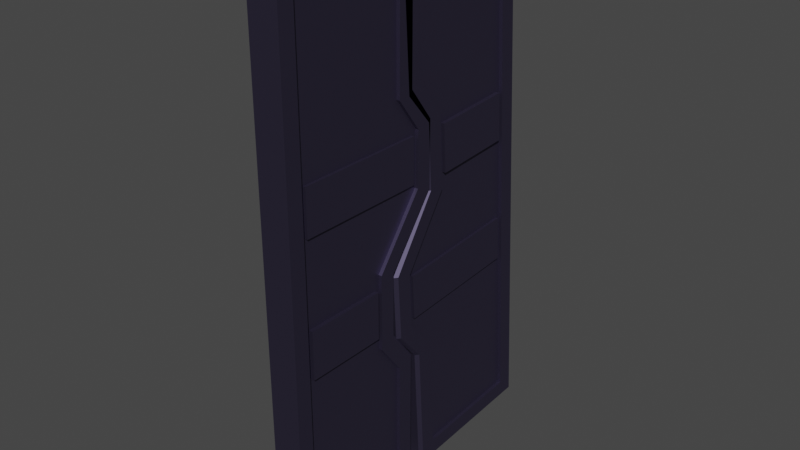# Source: Sliding_Doors_V02.blend  (saved by Blender 3.0.42; exported with 4.5.12 LTS)
import bpy
from mathutils import Matrix  # noqa: F401  (used for matrix-valued properties, if any)

bpy.ops.wm.read_factory_settings(use_empty=True)
scene = bpy.context.scene
scene.name = 'Scene'

# ---- materials (node trees are filled in below, after node groups)
mat_material = bpy.data.materials.new('Material')

# ---- material node trees
mat_material.use_nodes = True; mat_material.node_tree.nodes.clear()
_N = mat_material.node_tree.nodes; _L = mat_material.node_tree.links
n0 = _N.new('ShaderNodeBsdfPrincipled'); n0.name = 'Principled BSDF'; n0.location = (10, 300)
n0.distribution = 'GGX'
n0.subsurface_method = 'RANDOM_WALK_SKIN'
n0.inputs[0].default_value = (0.103, 0.08951, 0.1574, 1.0)
n0.inputs[1].default_value = 1.0
n0.inputs[2].default_value = 0.6007
n0.inputs[3].default_value = 1.45
n0.inputs[27].default_value = (0.0, 0.0, 0.0, 1.0)
n0.inputs[28].default_value = 1.0
n1 = _N.new('ShaderNodeOutputMaterial'); n1.name = 'Material Output'; n1.location = (300, 300)
_L.new(n0.outputs[0], n1.inputs[0])
n1.is_active_output = True

# ---- world
world_world = bpy.data.worlds.new('World'); scene.world = world_world
world_world.use_nodes = True; world_world.node_tree.nodes.clear()
_N = world_world.node_tree.nodes; _L = world_world.node_tree.links
n0 = _N.new('ShaderNodeOutputWorld'); n0.name = 'World Output'; n0.location = (300, 300)
n1 = _N.new('ShaderNodeBackground'); n1.name = 'Background'; n1.location = (10, 300)
n1.inputs[0].default_value = (0.05088, 0.05088, 0.05088, 1.0)
_L.new(n1.outputs[0], n0.inputs[0])
n0.is_active_output = True
world_world.color = (0.05088, 0.05088, 0.05088)
world_world.use_sun_shadow = False
world_world.sun_shadow_jitter_overblur = 0.0

# ---- meshes
me_cube_013 = bpy.data.meshes.new('Cube.013')
me_cube_013.from_pydata([(-0.05828, -0.2214, 0.9389), (-0.05828, -0.2214, -0.9389), (-0.05828, 0.2214, 0.9389), (-0.05828, 0.2214, -0.9389), (0.05828, -0.2214, 0.9389), (0.05828, -0.2214, -0.9389), (0.05828, 0.2214, 0.9389), (0.05828, 0.2214, -0.9389), (-0.05828, -0.2214, 0.4796), (-0.05828, -0.2214, -0.5198), (-0.05828, 0.2214, -0.5198), (-0.05828, 0.2214, 0.4796), (0.05828, 0.2214, -0.5198), (0.05828, 0.2214, 0.4796), (0.05828, -0.2214, -0.5198), (0.05828, -0.2214, 0.4796), (-0.05828, 0.3149, 0.145), (-0.05828, 0.3149, 0.3547), (0.05828, 0.3754, 0.1249), (0.05828, 0.3149, 0.3547), (-0.05828, 0.128, -0.3949), (-0.05828, 0.128, -0.1048), (0.05828, 0.128, -0.3949), (0.05828, 0.128, -0.1048), (-0.05828, -0.2214, -0.1048), (0.05828, -0.2214, -0.1048), (0.05828, -0.2214, -0.3949), (-0.05828, -0.2214, -0.3949), (-0.05828, -0.2214, 0.3547), (0.05828, -0.2214, 0.3547), (-0.05828, -0.2214, 0.145), (0.05828, -0.2819, 0.145), (-0.04649, 0.2947, 0.9876), (-0.05828, -0.2819, 0.9994), (-0.05828, -0.2819, -0.5198), (-0.05828, -0.2819, -0.9994), (-0.04649, 0.2947, -0.9876), (-0.04649, 0.2947, 0.4997), (0.04649, 0.2947, 0.4997), (0.04649, 0.2947, 0.9876), (0.05828, -0.2819, 0.9994), (0.04649, 0.2947, -0.9876), (0.05828, -0.2819, -0.9994), (0.05828, -0.2819, 0.4796), (-0.05828, -0.2819, 0.4796), (-0.05828, -0.2819, 0.145), (-0.05828, -0.2819, -0.3949), (-0.04649, 0.2947, -0.4997), (0.04649, 0.2947, -0.4997), (0.05828, -0.2819, -0.5198), (0.05828, -0.2819, -0.1048), (0.05828, -0.2819, 0.3547), (0.05828, 0.3754, 0.3748), (0.05828, 0.3149, 0.145), (-0.05828, 0.3754, 0.1249), (-0.05828, 0.3754, 0.3748), (-0.05828, 0.1884, -0.1249), (0.05828, 0.1884, -0.1249), (-0.05828, 0.1884, -0.3748), (0.05828, 0.1884, -0.3748), (-0.05828, -0.2819, -0.1048), (0.05828, -0.2819, -0.3949), (-0.05828, -0.2819, 0.3547), (0.05828, -0.2214, 0.145), (0.04462, 0.2969, 0.1631), (0.04462, -0.2034, 0.1631), (0.04462, 0.2214, 0.4796), (0.04462, -0.2214, 0.4796), (0.04462, 0.2214, -0.5198), (0.04462, -0.2214, -0.5198), (-0.04462, -0.2214, 0.4796), (-0.04462, 0.2214, 0.4796), (-0.04462, -0.2214, -0.5198), (-0.04462, 0.2214, -0.5198), (-0.04462, -0.2034, -0.1588), (-0.04462, 0.1099, -0.1588), (0.04462, 0.1099, -0.1588), (0.04462, -0.2034, -0.1588), (0.04462, 0.1099, -0.3409), (0.04462, -0.2034, -0.3409), (-0.04462, -0.2034, -0.3409), (-0.04462, 0.1099, -0.3409), (-0.04462, -0.2034, 0.1631), (-0.04462, 0.2969, 0.1631), (-0.04462, -0.2034, 0.3366), (-0.04462, 0.2969, 0.3366), (0.04462, -0.2034, 0.3366), (0.04462, 0.2969, 0.3366), (-0.04462, 0.2214, 0.9389), (-0.04462, -0.2214, 0.9389), (-0.04462, -0.2214, -0.9389), (-0.04462, 0.2214, -0.9389), (0.04462, 0.2214, 0.9389), (0.04462, -0.2214, 0.9389), (0.04462, 0.2214, -0.9389), (0.04462, -0.2214, -0.9389), (-0.05828, 0.2819, 0.4997), (-0.05828, 0.2819, 0.9994), (0.05828, 0.2819, 0.9994), (-0.05828, 0.2819, -0.9994), (0.05828, 0.2819, -0.9994), (0.05828, 0.2819, 0.4997), (-0.05828, 0.2819, -0.4997), (0.05828, 0.2819, -0.4997), (0.04649, 0.3882, 0.3748), (0.04649, 0.3882, 0.1249), (-0.04649, 0.3882, 0.1249), (-0.04649, 0.3882, 0.3748), (-0.04649, 0.2013, -0.1249), (0.04649, 0.2013, -0.1249), (-0.04649, 0.2013, -0.3748), (0.04649, 0.2013, -0.3748), (0.05828, -0.2819, 0.2149), (0.05828, -0.2819, 0.2848), (-0.05828, -0.2819, 0.2848), (-0.05828, -0.2819, 0.2149), (0.05828, 0.3754, 0.2082), (0.05828, 0.3754, 0.2915), (-0.05828, 0.3754, 0.2082), (-0.05828, 0.3754, 0.2915), (0.05828, -0.2214, 0.2149), (0.05828, -0.2214, 0.2848), (-0.05828, -0.2214, 0.2848), (-0.05828, -0.2214, 0.2149), (0.05828, 0.3149, 0.2149), (0.05828, 0.3149, 0.2848), (-0.05828, 0.3149, 0.2149), (-0.05828, 0.3149, 0.2848), (0.04462, -0.2034, 0.2149), (0.04462, -0.2034, 0.2848), (-0.04462, -0.2034, 0.2848), (-0.04462, -0.2034, 0.2149), (0.04462, 0.2969, 0.2149), (0.04462, 0.2969, 0.2848), (-0.04462, 0.2969, 0.2149), (-0.04462, 0.2969, 0.2848), (0.03246, 0.3882, 0.2222), (0.03246, 0.3882, 0.2775), (-0.03246, 0.3882, 0.2222), (-0.03246, 0.3882, 0.2775), (0.05828, -0.2819, -0.2982), (0.05828, -0.2819, -0.2015), (-0.05828, -0.2819, -0.2015), (-0.05828, -0.2819, -0.2982), (-0.05828, 0.1884, -0.2915), (-0.05828, 0.1884, -0.2082), (0.05828, 0.1884, -0.2915), (0.05828, 0.1884, -0.2082), (0.05828, -0.2214, -0.2982), (0.05828, -0.2214, -0.2015), (-0.05828, -0.2214, -0.2015), (-0.05828, -0.2214, -0.2982), (-0.05828, 0.128, -0.2982), (-0.05828, 0.128, -0.2015), (0.05828, 0.128, -0.2982), (0.05828, 0.128, -0.2015), (0.04462, -0.2034, -0.2845), (0.04462, -0.2034, -0.2152), (-0.04462, -0.2034, -0.2152), (-0.04462, -0.2034, -0.2845), (-0.04462, 0.1099, -0.2845), (-0.04462, 0.1099, -0.2152), (0.04462, 0.1099, -0.2845), (0.04462, 0.1099, -0.2152), (-0.03246, 0.2013, -0.2775), (-0.03246, 0.2013, -0.2222), (0.03246, 0.2013, -0.2775), (0.03246, 0.2013, -0.2222), (0.04649, 0.3882, 0.2082), (0.04649, 0.3882, 0.2915), (-0.04649, 0.3882, 0.2082), (-0.04649, 0.3882, 0.2915), (-0.04649, 0.2013, -0.2915), (-0.04649, 0.2013, -0.2082), (0.04649, 0.2013, -0.2915), (0.04649, 0.2013, -0.2082), (0.03246, 0.4817, 0.2222), (0.03246, 0.4817, 0.2775), (-0.03246, 0.4817, 0.2222), (-0.03246, 0.4817, 0.2775), (-0.03246, 0.1078, -0.2775), (-0.03246, 0.1078, -0.2222), (0.03246, 0.1078, -0.2775), (0.03246, 0.1078, -0.2222), (0.04462, 0.3149, 0.145), (0.04462, -0.2214, 0.145), (-0.04462, -0.2214, 0.145), (-0.04462, 0.3149, 0.145), (-0.04462, -0.2214, 0.3547), (-0.04462, 0.3149, 0.3547), (0.04462, -0.2214, 0.3547), (0.04462, 0.3149, 0.3547), (0.04462, -0.2214, 0.2848), (-0.04462, -0.2214, 0.2149), (0.04462, 0.3149, 0.2848), (-0.04462, 0.3149, 0.2848), (0.04462, -0.2214, 0.2149), (-0.04462, -0.2214, 0.2848), (0.04462, 0.3149, 0.2149), (-0.04462, 0.3149, 0.2149), (0.05507, -0.2034, 0.2149), (0.05507, 0.2969, 0.2149), (0.05507, -0.2034, 0.2848), (0.05507, 0.2969, 0.2848), (-0.05507, -0.2034, 0.2848), (-0.05507, 0.2969, 0.2848), (-0.05507, -0.2034, 0.2149), (-0.05507, 0.2969, 0.2149), (0.05507, 0.2969, 0.1631), (0.05507, -0.2034, 0.1631), (-0.05507, -0.2034, 0.1631), (-0.05507, 0.2969, 0.1631), (-0.05507, -0.2034, 0.3366), (-0.05507, 0.2969, 0.3366), (0.05507, -0.2034, 0.3366), (0.05507, 0.2969, 0.3366), (-0.04462, -0.2214, -0.1048), (-0.04462, 0.128, -0.1048), (0.04462, 0.128, -0.1048), (0.04462, -0.2214, -0.1048), (0.04462, 0.128, -0.3949), (0.04462, -0.2214, -0.3949), (-0.04462, -0.2214, -0.3949), (-0.04462, 0.128, -0.3949), (0.04462, -0.2214, -0.2015), (-0.04462, -0.2214, -0.2982), (-0.04462, 0.128, -0.2015), (0.04462, 0.128, -0.2015), (0.04462, -0.2214, -0.2982), (-0.04462, -0.2214, -0.2015), (-0.04462, 0.128, -0.2982), (0.04462, 0.128, -0.2982), (0.05963, 0.1099, -0.2152), (0.05963, -0.2034, -0.2152), (0.05963, 0.1099, -0.2845), (0.05963, -0.2034, -0.2845), (-0.05963, -0.2034, -0.2152), (-0.05963, 0.1099, -0.2152), (-0.05963, -0.2034, -0.2845), (-0.05963, 0.1099, -0.2845), (-0.05963, -0.2034, -0.1588), (-0.05963, 0.1099, -0.1588), (0.05963, 0.1099, -0.1588), (0.05963, -0.2034, -0.1588), (0.05963, 0.1099, -0.3409), (0.05963, -0.2034, -0.3409), (-0.05963, -0.2034, -0.3409), (-0.05963, 0.1099, -0.3409)], [], [(21, 217, 187, 16), (47, 48, 41, 36), (151, 225, 222, 27), (49, 34, 35, 42), (97, 33, 40, 98), (100, 42, 35, 99), (40, 33, 44, 43), (105, 109, 108, 106), (61, 46, 34, 49), (2, 88, 89, 0), (5, 95, 69, 14), (32, 39, 38, 37), (14, 69, 221, 26), (30, 186, 216, 24), (12, 68, 94, 7), (38, 104, 107, 37), (47, 110, 111, 48), (149, 224, 219, 25), (3, 91, 73, 10), (53, 184, 218, 23), (27, 222, 72, 9), (22, 220, 68, 12), (172, 174, 111, 110), (140, 143, 46, 61), (10, 73, 223, 20), (127, 195, 189, 17), (43, 44, 62, 51), (0, 89, 70, 8), (170, 168, 105, 106), (112, 115, 45, 31), (24, 60, 45, 30), (0, 33, 97, 2), (1, 35, 34, 9), (3, 99, 35, 1), (2, 97, 96, 11), (13, 101, 98, 6), (6, 98, 40, 4), (5, 42, 100, 7), (4, 40, 43, 15), (8, 44, 33, 0), (63, 31, 50, 25), (9, 34, 46, 27), (10, 102, 99, 3), (7, 100, 103, 12), (14, 49, 42, 5), (23, 57, 18, 53), (15, 43, 51, 29), (19, 52, 101, 13), (16, 54, 56, 21), (11, 96, 55, 17), (20, 58, 102, 10), (12, 103, 59, 22), (148, 140, 61, 26), (26, 61, 49, 14), (150, 142, 60, 24), (152, 144, 58, 20), (155, 147, 57, 23), (28, 62, 44, 8), (120, 112, 31, 63), (122, 114, 62, 28), (125, 117, 52, 19), (126, 118, 54, 16), (72, 73, 91, 90), (68, 69, 95, 94), (92, 93, 67, 66), (135, 205, 213, 85), (83, 211, 207, 134), (89, 88, 71, 70), (74, 216, 186, 187, 217, 75), (81, 223, 73, 72, 222, 80), (25, 219, 185, 63), (160, 239, 237, 161), (159, 238, 246, 80), (70, 71, 189, 188), (79, 221, 69, 68, 220, 78), (9, 72, 90, 1), (153, 226, 217, 21), (29, 190, 67, 15), (1, 90, 91, 3), (154, 231, 220, 22), (13, 66, 191, 19), (11, 71, 88, 2), (8, 70, 188, 28), (6, 92, 66, 13), (121, 192, 190, 29), (105, 18, 57, 109), (4, 93, 92, 6), (123, 193, 186, 30), (17, 189, 71, 11), (7, 94, 95, 5), (124, 198, 184, 53), (15, 67, 93, 4), (37, 96, 97, 32), (32, 97, 98, 39), (41, 100, 99, 36), (39, 98, 101, 38), (36, 99, 102, 47), (48, 103, 100, 41), (38, 101, 52, 104), (108, 56, 54, 106), (107, 55, 96, 37), (47, 102, 58, 110), (111, 59, 103, 48), (173, 145, 56, 108), (174, 146, 59, 111), (168, 116, 18, 105), (171, 119, 55, 107), (106, 54, 118, 170), (170, 118, 119, 171), (104, 52, 117, 169), (169, 117, 116, 168), (19, 191, 194, 125), (125, 194, 198, 124), (28, 188, 197, 122), (122, 197, 193, 123), (63, 185, 196, 120), (120, 196, 192, 121), (87, 215, 203, 133), (133, 203, 201, 132), (131, 206, 210, 82), (132, 201, 208, 64), (17, 55, 119, 127), (127, 119, 118, 126), (53, 18, 116, 124), (124, 116, 117, 125), (30, 45, 115, 123), (123, 115, 114, 122), (29, 51, 113, 121), (121, 113, 112, 120), (51, 62, 114, 113), (113, 114, 115, 112), (107, 104, 169, 171), (138, 178, 176, 136), (16, 187, 199, 126), (126, 199, 195, 127), (109, 57, 147, 175), (175, 147, 146, 174), (110, 58, 144, 172), (172, 144, 145, 173), (23, 218, 227, 155), (155, 227, 231, 154), (20, 223, 230, 152), (152, 230, 226, 153), (81, 247, 239, 160), (157, 233, 243, 77), (158, 236, 238, 159), (80, 246, 247, 81), (22, 59, 146, 154), (154, 146, 147, 155), (21, 56, 145, 153), (153, 145, 144, 152), (27, 46, 143, 151), (151, 143, 142, 150), (25, 50, 141, 149), (149, 141, 140, 148), (50, 60, 142, 141), (141, 142, 143, 140), (108, 109, 175, 173), (167, 183, 181, 165), (26, 221, 228, 148), (148, 228, 224, 149), (24, 216, 229, 150), (150, 229, 225, 151), (137, 169, 168, 136), (138, 170, 171, 139), (139, 171, 169, 137), (136, 168, 170, 138), (164, 172, 173, 165), (167, 175, 174, 166), (165, 173, 175, 167), (166, 174, 172, 164), (179, 177, 176, 178), (139, 179, 178, 138), (137, 177, 179, 139), (136, 176, 177, 137), (181, 183, 182, 180), (165, 181, 180, 164), (164, 180, 182, 166), (166, 182, 183, 167), (83, 187, 186, 82), (84, 188, 189, 85), (86, 190, 192, 129), (82, 186, 193, 131), (133, 194, 191, 87), (85, 189, 195, 135), (128, 196, 185, 65), (129, 192, 196, 128), (130, 197, 188, 84), (131, 193, 197, 130), (64, 184, 198, 132), (132, 198, 194, 133), (134, 199, 187, 83), (135, 195, 199, 134), (206, 207, 211, 210), (203, 215, 214, 202), (208, 201, 200, 209), (201, 203, 202, 200), (212, 213, 205, 204), (204, 205, 207, 206), (64, 208, 209, 65), (134, 207, 205, 135), (65, 209, 200, 128), (82, 210, 211, 83), (128, 200, 202, 129), (85, 213, 212, 84), (84, 212, 204, 130), (86, 214, 215, 87), (130, 204, 206, 131), (129, 202, 214, 86), (50, 31, 45, 60), (87, 191, 66, 67, 190, 86), (77, 219, 224, 157), (80, 222, 225, 159), (75, 217, 226, 161), (163, 227, 218, 76), (156, 228, 221, 79), (157, 224, 228, 156), (158, 229, 216, 74), (159, 225, 229, 158), (160, 230, 223, 81), (161, 226, 230, 160), (78, 220, 231, 162), (162, 231, 227, 163), (238, 239, 247, 246), (235, 245, 244, 234), (243, 233, 232, 242), (233, 235, 234, 232), (240, 241, 237, 236), (236, 237, 239, 238), (161, 237, 241, 75), (162, 234, 244, 78), (76, 242, 232, 163), (75, 241, 240, 74), (163, 232, 234, 162), (79, 245, 235, 156), (77, 243, 242, 76), (156, 235, 233, 157), (78, 244, 245, 79), (74, 240, 236, 158), (76, 218, 184, 64, 65, 185, 219, 77)])
_uv = me_cube_013.uv_layers.new(name='UVMap')
_uv.uv.foreach_set('vector', [0.5034, 0.3637, 0.5034, 0.3637, 0.4831, 0.227, 0.4831, 0.227, 0.5625, 0.2753, 0.5625, 0.4747, 0.6235, 0.4747, 0.6235, 0.2753, 0.5451, 0.9036, 0.5451, 0.9036, 0.5516, 0.9036, 0.5516, 0.9036, 0.5625, 0.75, 0.5625, 1.0, 0.625, 1.0, 0.625, 0.75, 0.125, 0.5, 0.125, 0.75, 0.375, 0.75, 0.375, 0.5, 0.625, 0.5, 0.625, 0.75, 0.875, 0.75, 0.875, 0.5, 0.375, 0.75, 0.375, 1.0, 0.4375, 1.0, 0.4375, 0.75, 0.5, 0.4747, 0.5, 0.4747, 0.5, 0.2753, 0.5, 0.2753, 0.5516, 0.75, 0.5516, 1.0, 0.5625, 1.0, 0.5625, 0.75, 0.3826, 0.2232, 0.3826, 0.2232, 0.3826, 0.0268, 0.3826, 0.0268, 0.6174, 0.7232, 0.6174, 0.7232, 0.5625, 0.7232, 0.5625, 0.7232, 0.3765, 0.2753, 0.3765, 0.4747, 0.4375, 0.4747, 0.4375, 0.2753, 0.5625, 0.7232, 0.5625, 0.7232, 0.5516, 0.7179, 0.5516, 0.7179, 0.4844, 0.02299, 0.4844, 0.02299, 0.5319, 0.9036, 0.5319, 0.9036, 0.5642, 0.5327, 0.5642, 0.5327, 0.6174, 0.5268, 0.6174, 0.5268, 0.4375, 0.4747, 0.4375, 0.4747, 0.4375, 0.2753, 0.4375, 0.2753, 0.5625, 0.2753, 0.5625, 0.2753, 0.5625, 0.4747, 0.5625, 0.4747, 0.5385, 0.7179, 0.5385, 0.7179, 0.5319, 0.7179, 0.5319, 0.7179, 0.6174, 0.2232, 0.6174, 0.2232, 0.5642, 0.1982, 0.5642, 0.1982, 0.498, 0.5281, 0.498, 0.5281, 0.5034, 0.5379, 0.5034, 0.5379, 0.5516, 0.9036, 0.5516, 0.9036, 0.5625, 0.0268, 0.5625, 0.0268, 0.5532, 0.5321, 0.5532, 0.5321, 0.5642, 0.5327, 0.5642, 0.5327, 0.5451, 0.2753, 0.5451, 0.4747, 0.5516, 0.4747, 0.5516, 0.2753, 0.5451, 0.75, 0.5451, 1.0, 0.5516, 1.0, 0.5516, 0.75, 0.5642, 0.1982, 0.5642, 0.1982, 0.5532, 0.3464, 0.5532, 0.3464, 0.4744, 0.227, 0.4744, 0.227, 0.47, 0.227, 0.47, 0.227, 0.4375, 0.75, 0.4375, 1.0, 0.4688, 1.0, 0.4688, 0.75, 0.3826, 0.0268, 0.3826, 0.0268, 0.4375, 0.0268, 0.4375, 0.0268, 0.4792, 0.2753, 0.4792, 0.4747, 0.4844, 0.4747, 0.4844, 0.2753, 0.4792, 0.75, 0.4792, 1.0, 0.4844, 1.0, 0.4844, 0.75, 0.5319, 0.9036, 0.5319, 1.0, 0.4844, 0.0, 0.4844, 0.02299, 0.3826, 0.0268, 0.375, 0.0, 0.375, 0.25, 0.3826, 0.2232, 0.6174, 0.0268, 0.625, 0.0, 0.5625, 0.0, 0.5625, 0.0268, 0.6174, 0.2232, 0.625, 0.25, 0.625, 0.0, 0.6174, 0.0268, 0.3826, 0.2232, 0.375, 0.25, 0.4375, 0.25, 0.4387, 0.2181, 0.4425, 0.5319, 0.4375, 0.5, 0.375, 0.5, 0.3826, 0.5268, 0.3826, 0.5268, 0.375, 0.5, 0.375, 0.75, 0.3826, 0.7232, 0.6174, 0.7232, 0.625, 0.75, 0.625, 0.5, 0.6174, 0.5268, 0.3826, 0.7232, 0.375, 0.75, 0.4375, 0.75, 0.4375, 0.7232, 0.4375, 0.0268, 0.4375, 0.0, 0.375, 0.0, 0.3826, 0.0268, 0.4858, 0.727, 0.4844, 0.75, 0.5319, 0.75, 0.5319, 0.7179, 0.5625, 0.0268, 0.5625, 0.0, 0.5516, 1.0, 0.5516, 0.9036, 0.5642, 0.1982, 0.5625, 0.25, 0.625, 0.25, 0.6174, 0.2232, 0.6174, 0.5268, 0.625, 0.5, 0.5625, 0.5, 0.5642, 0.5327, 0.5625, 0.7232, 0.5625, 0.75, 0.625, 0.75, 0.6174, 0.7232, 0.5034, 0.5379, 0.5, 0.5, 0.5, 0.5, 0.498, 0.5281, 0.4375, 0.7232, 0.4375, 0.75, 0.4688, 0.75, 0.4688, 0.727, 0.47, 0.523, 0.4688, 0.5, 0.4375, 0.5, 0.4425, 0.5319, 0.4831, 0.227, 0.4844, 0.25, 0.5, 0.25, 0.5034, 0.3637, 0.4387, 0.2181, 0.4375, 0.25, 0.4375, 0.25, 0.4415, 0.2219, 0.5532, 0.3464, 0.5516, 0.25, 0.5625, 0.25, 0.5642, 0.1982, 0.5642, 0.5327, 0.5625, 0.5, 0.5516, 0.5, 0.5532, 0.5321, 0.5451, 0.7179, 0.5451, 0.75, 0.5516, 0.75, 0.5516, 0.7179, 0.5516, 0.7179, 0.5516, 0.75, 0.5625, 0.75, 0.5625, 0.7232, 0.5385, 0.9036, 0.5385, 1.0, 0.5319, 1.0, 0.5319, 0.9036, 0.5456, 0.3464, 0.5451, 0.25, 0.5516, 0.25, 0.5532, 0.3464, 0.538, 0.5321, 0.5385, 0.5, 0.5319, 0.5, 0.5304, 0.5321, 0.4688, 0.02299, 0.4688, 0.0, 0.4375, 0.0, 0.4375, 0.0268, 0.4801, 0.727, 0.4792, 0.75, 0.4844, 0.75, 0.4858, 0.727, 0.474, 0.02299, 0.474, 0.0, 0.4688, 0.0, 0.4688, 0.02299, 0.4744, 0.523, 0.474, 0.5, 0.4688, 0.5, 0.47, 0.523, 0.4787, 0.227, 0.4792, 0.25, 0.4844, 0.25, 0.4831, 0.227, 0.5625, 0.0268, 0.5642, 0.1982, 0.6174, 0.2232, 0.6174, 0.0268, 0.5642, 0.5327, 0.5625, 0.7232, 0.6174, 0.7232, 0.6174, 0.5268, 0.3826, 0.5268, 0.3826, 0.7232, 0.4375, 0.7232, 0.4425, 0.5319, 0.4744, 0.2201, 0.4744, 0.2201, 0.4711, 0.2201, 0.4711, 0.2201, 0.482, 0.2201, 0.482, 0.2201, 0.4787, 0.2201, 0.4787, 0.2201, 0.3826, 0.0268, 0.3826, 0.2232, 0.4387, 0.2181, 0.4375, 0.0268, 0.5331, 0.8748, 0.5319, 0.9036, 0.4844, 0.02299, 0.4831, 0.227, 0.5034, 0.3637, 0.5318, 0.3752, 0.5517, 0.3752, 0.5532, 0.3464, 0.5642, 0.1982, 0.5625, 0.0268, 0.5516, 0.9036, 0.5505, 0.8748, 0.5319, 0.7179, 0.5319, 0.7179, 0.4858, 0.727, 0.4858, 0.727, 0.5456, 0.3752, 0.5456, 0.3752, 0.538, 0.3752, 0.538, 0.3752, 0.5451, 0.8748, 0.5451, 0.8748, 0.5505, 0.8748, 0.5505, 0.8748, 0.4375, 0.0268, 0.4387, 0.2181, 0.4415, 0.2219, 0.4688, 0.02299, 0.5505, 0.7083, 0.5516, 0.7179, 0.5625, 0.7232, 0.5642, 0.5327, 0.5532, 0.5321, 0.5517, 0.5417, 0.5625, 0.0268, 0.5625, 0.0268, 0.6174, 0.0268, 0.6174, 0.0268, 0.538, 0.3464, 0.538, 0.3464, 0.5304, 0.3464, 0.5304, 0.3464, 0.4688, 0.727, 0.4688, 0.727, 0.4375, 0.7232, 0.4375, 0.7232, 0.6174, 0.0268, 0.6174, 0.0268, 0.6174, 0.2232, 0.6174, 0.2232, 0.5456, 0.5321, 0.5456, 0.5321, 0.5532, 0.5321, 0.5532, 0.5321, 0.4425, 0.5319, 0.4425, 0.5319, 0.47, 0.523, 0.47, 0.523, 0.4387, 0.2181, 0.4387, 0.2181, 0.3826, 0.2232, 0.3826, 0.2232, 0.4375, 0.0268, 0.4375, 0.0268, 0.4688, 0.02299, 0.4688, 0.02299, 0.3826, 0.5268, 0.3826, 0.5268, 0.4425, 0.5319, 0.4425, 0.5319, 0.4744, 0.727, 0.4744, 0.727, 0.4688, 0.727, 0.4688, 0.727, 0.5, 0.4747, 0.5, 0.5, 0.5, 0.5, 0.5, 0.4747, 0.3826, 0.7232, 0.3826, 0.7232, 0.3826, 0.5268, 0.3826, 0.5268, 0.4792, 0.02299, 0.4792, 0.02299, 0.4844, 0.02299, 0.4844, 0.02299, 0.4415, 0.2219, 0.4415, 0.2219, 0.4387, 0.2181, 0.4387, 0.2181, 0.6174, 0.5268, 0.6174, 0.5268, 0.6174, 0.7232, 0.6174, 0.7232, 0.4787, 0.523, 0.4787, 0.523, 0.4831, 0.523, 0.4831, 0.523, 0.4375, 0.7232, 0.4375, 0.7232, 0.3826, 0.7232, 0.3826, 0.7232, 0.4375, 0.2753, 0.4375, 0.25, 0.375, 0.25, 0.3765, 0.2753, 0.3765, 0.2753, 0.375, 0.25, 0.375, 0.5, 0.3765, 0.4747, 0.6235, 0.4747, 0.625, 0.5, 0.625, 0.25, 0.6235, 0.2753, 0.3765, 0.4747, 0.375, 0.5, 0.4375, 0.5, 0.4375, 0.4747, 0.6235, 0.2753, 0.625, 0.25, 0.5625, 0.25, 0.5625, 0.2753, 0.5625, 0.4747, 0.5625, 0.5, 0.625, 0.5, 0.6235, 0.4747, 0.4375, 0.4747, 0.4375, 0.5, 0.4375, 0.5, 0.4375, 0.4747, 0.5, 0.2753, 0.5, 0.25, 0.5, 0.25, 0.5, 0.2753, 0.4375, 0.2753, 0.4375, 0.25, 0.4375, 0.25, 0.4375, 0.2753, 0.5625, 0.2753, 0.5625, 0.25, 0.5625, 0.25, 0.5625, 0.2753, 0.5625, 0.4747, 0.5625, 0.5, 0.5625, 0.5, 0.5625, 0.4747, 0.5385, 0.2753, 0.5385, 0.25, 0.5319, 0.25, 0.5319, 0.2753, 0.5451, 0.4747, 0.5451, 0.5, 0.5516, 0.5, 0.5516, 0.4747, 0.4792, 0.4747, 0.4792, 0.5, 0.4844, 0.5, 0.4844, 0.4747, 0.474, 0.2753, 0.474, 0.25, 0.4688, 0.25, 0.4688, 0.2753, 0.4844, 0.2753, 0.4844, 0.25, 0.4792, 0.25, 0.4792, 0.2753, 0.4792, 0.2753, 0.4792, 0.25, 0.474, 0.25, 0.474, 0.2753, 0.4688, 0.4747, 0.4688, 0.5, 0.474, 0.5, 0.474, 0.4747, 0.474, 0.4747, 0.474, 0.5, 0.4792, 0.5, 0.4792, 0.4747, 0.47, 0.523, 0.47, 0.523, 0.4744, 0.523, 0.4744, 0.523, 0.4744, 0.523, 0.4744, 0.523, 0.4787, 0.523, 0.4787, 0.523, 0.4688, 0.02299, 0.4688, 0.02299, 0.474, 0.02299, 0.474, 0.02299, 0.474, 0.02299, 0.474, 0.02299, 0.4792, 0.02299, 0.4792, 0.02299, 0.4858, 0.727, 0.4858, 0.727, 0.4801, 0.727, 0.4801, 0.727, 0.4801, 0.727, 0.4801, 0.727, 0.4744, 0.727, 0.4744, 0.727, 0.4711, 0.5299, 0.4711, 0.5299, 0.4744, 0.5299, 0.4744, 0.5299, 0.4744, 0.5299, 0.4744, 0.5299, 0.4788, 0.5299, 0.4788, 0.5299, 0.4792, 0.02987, 0.4792, 0.02987, 0.4829, 0.02987, 0.4829, 0.02987, 0.4788, 0.5299, 0.4788, 0.5299, 0.4821, 0.5299, 0.4821, 0.5299, 0.47, 0.227, 0.4688, 0.25, 0.474, 0.25, 0.4744, 0.227, 0.4744, 0.227, 0.474, 0.25, 0.4792, 0.25, 0.4787, 0.227, 0.4831, 0.523, 0.4844, 0.5, 0.4792, 0.5, 0.4787, 0.523, 0.4787, 0.523, 0.4792, 0.5, 0.474, 0.5, 0.4744, 0.523, 0.4844, 0.02299, 0.4844, 0.0, 0.4792, 0.0, 0.4792, 0.02299, 0.4792, 0.02299, 0.4792, 0.0, 0.474, 0.0, 0.474, 0.02299, 0.4688, 0.727, 0.4688, 0.75, 0.474, 0.75, 0.4744, 0.727, 0.4744, 0.727, 0.474, 0.75, 0.4792, 0.75, 0.4801, 0.727, 0.4688, 0.75, 0.4688, 1.0, 0.474, 1.0, 0.474, 0.75, 0.474, 0.75, 0.474, 1.0, 0.4792, 1.0, 0.4792, 0.75, 0.4688, 0.2753, 0.4688, 0.4747, 0.474, 0.4747, 0.474, 0.2753, 0.4783, 0.3054, 0.4783, 0.3054, 0.4783, 0.4446, 0.4783, 0.4446, 0.4831, 0.227, 0.4831, 0.227, 0.4787, 0.227, 0.4787, 0.227, 0.4787, 0.227, 0.4787, 0.227, 0.4744, 0.227, 0.4744, 0.227, 0.5319, 0.4747, 0.5319, 0.5, 0.5385, 0.5, 0.5385, 0.4747, 0.5385, 0.4747, 0.5385, 0.5, 0.5451, 0.5, 0.5451, 0.4747, 0.5516, 0.2753, 0.5516, 0.25, 0.5451, 0.25, 0.5451, 0.2753, 0.5451, 0.2753, 0.5451, 0.25, 0.5385, 0.25, 0.5385, 0.2753, 0.5304, 0.5321, 0.5304, 0.5321, 0.538, 0.5321, 0.538, 0.5321, 0.538, 0.5321, 0.538, 0.5321, 0.5456, 0.5321, 0.5456, 0.5321, 0.5532, 0.3464, 0.5532, 0.3464, 0.5456, 0.3464, 0.5456, 0.3464, 0.5456, 0.3464, 0.5456, 0.3464, 0.538, 0.3464, 0.538, 0.3464, 0.5517, 0.3752, 0.5517, 0.3752, 0.5456, 0.3752, 0.5456, 0.3752, 0.5385, 0.7083, 0.5385, 0.7083, 0.5331, 0.7083, 0.5331, 0.7083, 0.5385, 0.8748, 0.5385, 0.8748, 0.5451, 0.8748, 0.5451, 0.8748, 0.5505, 0.8748, 0.5505, 0.8748, 0.5517, 0.3752, 0.5517, 0.3752, 0.5532, 0.5321, 0.5516, 0.5, 0.5451, 0.5, 0.5456, 0.5321, 0.5456, 0.5321, 0.5451, 0.5, 0.5385, 0.5, 0.538, 0.5321, 0.5304, 0.3464, 0.5319, 0.25, 0.5385, 0.25, 0.538, 0.3464, 0.538, 0.3464, 0.5385, 0.25, 0.5451, 0.25, 0.5456, 0.3464, 0.5516, 0.9036, 0.5516, 1.0, 0.5451, 1.0, 0.5451, 0.9036, 0.5451, 0.9036, 0.5451, 1.0, 0.5385, 1.0, 0.5385, 0.9036, 0.5319, 0.7179, 0.5319, 0.75, 0.5385, 0.75, 0.5385, 0.7179, 0.5385, 0.7179, 0.5385, 0.75, 0.5451, 0.75, 0.5451, 0.7179, 0.5319, 0.75, 0.5319, 1.0, 0.5385, 1.0, 0.5385, 0.75, 0.5385, 0.75, 0.5385, 1.0, 0.5451, 1.0, 0.5451, 0.75, 0.5319, 0.2753, 0.5319, 0.4747, 0.5385, 0.4747, 0.5385, 0.2753, 0.5396, 0.4446, 0.5396, 0.4446, 0.5396, 0.3054, 0.5396, 0.3054, 0.5516, 0.7179, 0.5516, 0.7179, 0.5451, 0.7179, 0.5451, 0.7179, 0.5451, 0.7179, 0.5451, 0.7179, 0.5385, 0.7179, 0.5385, 0.7179, 0.5319, 0.9036, 0.5319, 0.9036, 0.5385, 0.9036, 0.5385, 0.9036, 0.5385, 0.9036, 0.5385, 0.9036, 0.5451, 0.9036, 0.5451, 0.9036, 0.4748, 0.4446, 0.474, 0.4747, 0.4792, 0.4747, 0.4783, 0.4446, 0.4783, 0.3054, 0.4792, 0.2753, 0.474, 0.2753, 0.4748, 0.3054, 0.4748, 0.3054, 0.474, 0.2753, 0.474, 0.4747, 0.4748, 0.4446, 0.4783, 0.4446, 0.4792, 0.4747, 0.4792, 0.2753, 0.4783, 0.3054, 0.544, 0.3054, 0.5451, 0.2753, 0.5385, 0.2753, 0.5396, 0.3054, 0.5396, 0.4446, 0.5385, 0.4747, 0.5451, 0.4747, 0.544, 0.4446, 0.5396, 0.3054, 0.5385, 0.2753, 0.5385, 0.4747, 0.5396, 0.4446, 0.544, 0.4446, 0.5451, 0.4747, 0.5451, 0.2753, 0.544, 0.3054, 0.4748, 0.3054, 0.4748, 0.4446, 0.4783, 0.4446, 0.4783, 0.3054, 0.4748, 0.3054, 0.4748, 0.3054, 0.4783, 0.3054, 0.4783, 0.3054, 0.4748, 0.4446, 0.4748, 0.4446, 0.4748, 0.3054, 0.4748, 0.3054, 0.4783, 0.4446, 0.4783, 0.4446, 0.4748, 0.4446, 0.4748, 0.4446, 0.5396, 0.3054, 0.5396, 0.4446, 0.544, 0.4446, 0.544, 0.3054, 0.5396, 0.3054, 0.5396, 0.3054, 0.544, 0.3054, 0.544, 0.3054, 0.544, 0.3054, 0.544, 0.3054, 0.544, 0.4446, 0.544, 0.4446, 0.544, 0.4446, 0.544, 0.4446, 0.5396, 0.4446, 0.5396, 0.4446, 0.482, 0.2201, 0.4831, 0.227, 0.4844, 0.02299, 0.4829, 0.02987, 0.4703, 0.02987, 0.4688, 0.02299, 0.47, 0.227, 0.4711, 0.2201, 0.4704, 0.7201, 0.4688, 0.727, 0.4744, 0.727, 0.4744, 0.7201, 0.4829, 0.02987, 0.4844, 0.02299, 0.4792, 0.02299, 0.4792, 0.02987, 0.4744, 0.5299, 0.4744, 0.523, 0.47, 0.523, 0.4711, 0.5299, 0.4711, 0.2201, 0.47, 0.227, 0.4744, 0.227, 0.4744, 0.2201, 0.4801, 0.7201, 0.4801, 0.727, 0.4858, 0.727, 0.4841, 0.7201, 0.4744, 0.7201, 0.4744, 0.727, 0.4801, 0.727, 0.4801, 0.7201, 0.474, 0.02987, 0.474, 0.02299, 0.4688, 0.02299, 0.4703, 0.02987, 0.4792, 0.02987, 0.4792, 0.02299, 0.474, 0.02299, 0.474, 0.02987, 0.4821, 0.5299, 0.4831, 0.523, 0.4787, 0.523, 0.4788, 0.5299, 0.4788, 0.5299, 0.4787, 0.523, 0.4744, 0.523, 0.4744, 0.5299, 0.4787, 0.2201, 0.4787, 0.227, 0.4831, 0.227, 0.482, 0.2201, 0.4744, 0.2201, 0.4744, 0.227, 0.4787, 0.227, 0.4787, 0.2201, 0.4792, 0.02987, 0.4787, 0.2201, 0.482, 0.2201, 0.4829, 0.02987, 0.4744, 0.5299, 0.4711, 0.5299, 0.4704, 0.7201, 0.4744, 0.7201, 0.4821, 0.5299, 0.4788, 0.5299, 0.4801, 0.7201, 0.4841, 0.7201, 0.4788, 0.5299, 0.4744, 0.5299, 0.4744, 0.7201, 0.4801, 0.7201, 0.4703, 0.02987, 0.4711, 0.2201, 0.4744, 0.2201, 0.474, 0.02987, 0.474, 0.02987, 0.4744, 0.2201, 0.4787, 0.2201, 0.4792, 0.02987, 0.4821, 0.5299, 0.4821, 0.5299, 0.4841, 0.7201, 0.4841, 0.7201, 0.4787, 0.2201, 0.4787, 0.2201, 0.4744, 0.2201, 0.4744, 0.2201, 0.4841, 0.7201, 0.4841, 0.7201, 0.4801, 0.7201, 0.4801, 0.7201, 0.4829, 0.02987, 0.4829, 0.02987, 0.482, 0.2201, 0.482, 0.2201, 0.4801, 0.7201, 0.4801, 0.7201, 0.4744, 0.7201, 0.4744, 0.7201, 0.4711, 0.2201, 0.4711, 0.2201, 0.4703, 0.02987, 0.4703, 0.02987, 0.4703, 0.02987, 0.4703, 0.02987, 0.474, 0.02987, 0.474, 0.02987, 0.4704, 0.7201, 0.4704, 0.7201, 0.4711, 0.5299, 0.4711, 0.5299, 0.474, 0.02987, 0.474, 0.02987, 0.4792, 0.02987, 0.4792, 0.02987, 0.4744, 0.7201, 0.4744, 0.7201, 0.4704, 0.7201, 0.4704, 0.7201, 0.5319, 0.75, 0.4844, 0.75, 0.4844, 1.0, 0.5319, 1.0, 0.4711, 0.5299, 0.47, 0.523, 0.4425, 0.5319, 0.4375, 0.7232, 0.4688, 0.727, 0.4704, 0.7201, 0.5331, 0.7083, 0.5319, 0.7179, 0.5385, 0.7179, 0.5385, 0.7083, 0.5505, 0.8748, 0.5516, 0.9036, 0.5451, 0.9036, 0.5451, 0.8748, 0.5318, 0.3752, 0.5304, 0.3464, 0.538, 0.3464, 0.538, 0.3752, 0.538, 0.5417, 0.538, 0.5321, 0.5304, 0.5321, 0.5318, 0.5417, 0.5451, 0.7083, 0.5451, 0.7179, 0.5516, 0.7179, 0.5505, 0.7083, 0.5385, 0.7083, 0.5385, 0.7179, 0.5451, 0.7179, 0.5451, 0.7083, 0.5385, 0.8748, 0.5385, 0.9036, 0.5319, 0.9036, 0.5331, 0.8748, 0.5451, 0.8748, 0.5451, 0.9036, 0.5385, 0.9036, 0.5385, 0.8748, 0.5456, 0.3752, 0.5456, 0.3464, 0.5532, 0.3464, 0.5517, 0.3752, 0.538, 0.3752, 0.538, 0.3464, 0.5456, 0.3464, 0.5456, 0.3752, 0.5517, 0.5417, 0.5532, 0.5321, 0.5456, 0.5321, 0.5456, 0.5417, 0.5456, 0.5417, 0.5456, 0.5321, 0.538, 0.5321, 0.538, 0.5417, 0.5451, 0.8748, 0.5456, 0.3752, 0.5517, 0.3752, 0.5505, 0.8748, 0.5451, 0.7083, 0.5505, 0.7083, 0.5517, 0.5417, 0.5456, 0.5417, 0.5331, 0.7083, 0.5385, 0.7083, 0.538, 0.5417, 0.5318, 0.5417, 0.5385, 0.7083, 0.5451, 0.7083, 0.5456, 0.5417, 0.538, 0.5417, 0.5331, 0.8748, 0.5318, 0.3752, 0.538, 0.3752, 0.5385, 0.8748, 0.5385, 0.8748, 0.538, 0.3752, 0.5456, 0.3752, 0.5451, 0.8748, 0.538, 0.3752, 0.538, 0.3752, 0.5318, 0.3752, 0.5318, 0.3752, 0.5456, 0.5417, 0.5456, 0.5417, 0.5517, 0.5417, 0.5517, 0.5417, 0.5318, 0.5417, 0.5318, 0.5417, 0.538, 0.5417, 0.538, 0.5417, 0.5318, 0.3752, 0.5318, 0.3752, 0.5331, 0.8748, 0.5331, 0.8748, 0.538, 0.5417, 0.538, 0.5417, 0.5456, 0.5417, 0.5456, 0.5417, 0.5505, 0.7083, 0.5505, 0.7083, 0.5451, 0.7083, 0.5451, 0.7083, 0.5331, 0.7083, 0.5331, 0.7083, 0.5318, 0.5417, 0.5318, 0.5417, 0.5451, 0.7083, 0.5451, 0.7083, 0.5385, 0.7083, 0.5385, 0.7083, 0.5517, 0.5417, 0.5517, 0.5417, 0.5505, 0.7083, 0.5505, 0.7083, 0.5331, 0.8748, 0.5331, 0.8748, 0.5385, 0.8748, 0.5385, 0.8748, 0.5318, 0.5417, 0.5304, 0.5321, 0.498, 0.5281, 0.4821, 0.5299, 0.4841, 0.7201, 0.4858, 0.727, 0.5319, 0.7179, 0.5331, 0.7083])
me_cube_013.materials.append(mat_material)
me_cube_013.use_remesh_fix_poles = True
me_cube_013.use_remesh_preserve_attributes = False
me_cube_013.update()
me_cube_015 = bpy.data.meshes.new('Cube.015')
me_cube_015.from_pydata([(-0.05828, -0.2214, 0.9389), (-0.05828, -0.2214, -0.9389), (-0.05828, 0.2214, 0.9389), (-0.05828, 0.2214, -0.9389), (0.05828, -0.2214, 0.9389), (0.05828, -0.2214, -0.9389), (0.05828, 0.2214, 0.9389), (0.05828, 0.2214, -0.9389), (-0.05828, -0.2214, 0.4796), (-0.05828, -0.2214, -0.5198), (-0.05828, 0.2214, -0.5198), (-0.05828, 0.2214, 0.4796), (0.05828, 0.2214, -0.5198), (0.05828, 0.2214, 0.4796), (0.05828, -0.2214, -0.5198), (0.05828, -0.2214, 0.4796), (-0.05828, 0.3149, 0.145), (-0.05828, 0.3149, 0.3547), (0.05828, 0.3754, 0.1249), (0.05828, 0.3149, 0.3547), (-0.05828, 0.128, -0.3949), (-0.05828, 0.128, -0.1048), (0.05828, 0.128, -0.3949), (0.05828, 0.128, -0.1048), (-0.05828, -0.2214, -0.1048), (0.05828, -0.2214, -0.1048), (0.05828, -0.2214, -0.3949), (-0.05828, -0.2214, -0.3949), (-0.05828, -0.2214, 0.3547), (0.05828, -0.2214, 0.3547), (-0.05828, -0.2214, 0.145), (0.05828, -0.2819, 0.145), (-0.04649, 0.2947, 0.9876), (-0.05828, -0.2819, 0.9994), (-0.05828, -0.2819, -0.5198), (-0.05828, -0.2819, -0.9994), (-0.04649, 0.2947, -0.9876), (-0.04649, 0.2947, 0.4997), (0.04649, 0.2947, 0.4997), (0.04649, 0.2947, 0.9876), (0.05828, -0.2819, 0.9994), (0.04649, 0.2947, -0.9876), (0.05828, -0.2819, -0.9994), (0.05828, -0.2819, 0.4796), (-0.05828, -0.2819, 0.4796), (-0.05828, -0.2819, 0.145), (-0.05828, -0.2819, -0.3949), (-0.04649, 0.2947, -0.4997), (0.04649, 0.2947, -0.4997), (0.05828, -0.2819, -0.5198), (0.05828, -0.2819, -0.1048), (0.05828, -0.2819, 0.3547), (0.05828, 0.3754, 0.3748), (0.05828, 0.3149, 0.145), (-0.05828, 0.3754, 0.1249), (-0.05828, 0.3754, 0.3748), (-0.05828, 0.1884, -0.1249), (0.05828, 0.1884, -0.1249), (-0.05828, 0.1884, -0.3748), (0.05828, 0.1884, -0.3748), (-0.05828, -0.2819, -0.1048), (0.05828, -0.2819, -0.3949), (-0.05828, -0.2819, 0.3547), (0.05828, -0.2214, 0.145), (0.04462, 0.2969, 0.1631), (0.04462, -0.2034, 0.1631), (0.04462, 0.2214, 0.4796), (0.04462, -0.2214, 0.4796), (0.04462, 0.2214, -0.5198), (0.04462, -0.2214, -0.5198), (-0.04462, -0.2214, 0.4796), (-0.04462, 0.2214, 0.4796), (-0.04462, -0.2214, -0.5198), (-0.04462, 0.2214, -0.5198), (-0.04462, -0.2034, -0.1588), (-0.04462, 0.1099, -0.1588), (0.04462, 0.1099, -0.1588), (0.04462, -0.2034, -0.1588), (0.04462, 0.1099, -0.3409), (0.04462, -0.2034, -0.3409), (-0.04462, -0.2034, -0.3409), (-0.04462, 0.1099, -0.3409), (-0.04462, -0.2034, 0.1631), (-0.04462, 0.2969, 0.1631), (-0.04462, -0.2034, 0.3366), (-0.04462, 0.2969, 0.3366), (0.04462, -0.2034, 0.3366), (0.04462, 0.2969, 0.3366), (-0.04462, 0.2214, 0.9389), (-0.04462, -0.2214, 0.9389), (-0.04462, -0.2214, -0.9389), (-0.04462, 0.2214, -0.9389), (0.04462, 0.2214, 0.9389), (0.04462, -0.2214, 0.9389), (0.04462, 0.2214, -0.9389), (0.04462, -0.2214, -0.9389), (-0.05828, 0.2819, 0.4997), (-0.05828, 0.2819, 0.9994), (0.05828, 0.2819, 0.9994), (-0.05828, 0.2819, -0.9994), (0.05828, 0.2819, -0.9994), (0.05828, 0.2819, 0.4997), (-0.05828, 0.2819, -0.4997), (0.05828, 0.2819, -0.4997), (0.04649, 0.3882, 0.3748), (0.04649, 0.3882, 0.1249), (-0.04649, 0.3882, 0.1249), (-0.04649, 0.3882, 0.3748), (-0.04649, 0.2013, -0.1249), (0.04649, 0.2013, -0.1249), (-0.04649, 0.2013, -0.3748), (0.04649, 0.2013, -0.3748), (0.05828, -0.2819, 0.2149), (0.05828, -0.2819, 0.2848), (-0.05828, -0.2819, 0.2848), (-0.05828, -0.2819, 0.2149), (0.05828, 0.3754, 0.2082), (0.05828, 0.3754, 0.2915), (-0.05828, 0.3754, 0.2082), (-0.05828, 0.3754, 0.2915), (0.05828, -0.2214, 0.2149), (0.05828, -0.2214, 0.2848), (-0.05828, -0.2214, 0.2848), (-0.05828, -0.2214, 0.2149), (0.05828, 0.3149, 0.2149), (0.05828, 0.3149, 0.2848), (-0.05828, 0.3149, 0.2149), (-0.05828, 0.3149, 0.2848), (0.04462, -0.2034, 0.2149), (0.04462, -0.2034, 0.2848), (-0.04462, -0.2034, 0.2848), (-0.04462, -0.2034, 0.2149), (0.04462, 0.2969, 0.2149), (0.04462, 0.2969, 0.2848), (-0.04462, 0.2969, 0.2149), (-0.04462, 0.2969, 0.2848), (0.03246, 0.3882, 0.2222), (0.03246, 0.3882, 0.2775), (-0.03246, 0.3882, 0.2222), (-0.03246, 0.3882, 0.2775), (0.05828, -0.2819, -0.2982), (0.05828, -0.2819, -0.2015), (-0.05828, -0.2819, -0.2015), (-0.05828, -0.2819, -0.2982), (-0.05828, 0.1884, -0.2915), (-0.05828, 0.1884, -0.2082), (0.05828, 0.1884, -0.2915), (0.05828, 0.1884, -0.2082), (0.05828, -0.2214, -0.2982), (0.05828, -0.2214, -0.2015), (-0.05828, -0.2214, -0.2015), (-0.05828, -0.2214, -0.2982), (-0.05828, 0.128, -0.2982), (-0.05828, 0.128, -0.2015), (0.05828, 0.128, -0.2982), (0.05828, 0.128, -0.2015), (0.04462, -0.2034, -0.2845), (0.04462, -0.2034, -0.2152), (-0.04462, -0.2034, -0.2152), (-0.04462, -0.2034, -0.2845), (-0.04462, 0.1099, -0.2845), (-0.04462, 0.1099, -0.2152), (0.04462, 0.1099, -0.2845), (0.04462, 0.1099, -0.2152), (-0.03246, 0.2013, -0.2775), (-0.03246, 0.2013, -0.2222), (0.03246, 0.2013, -0.2775), (0.03246, 0.2013, -0.2222), (0.04649, 0.3882, 0.2082), (0.04649, 0.3882, 0.2915), (-0.04649, 0.3882, 0.2082), (-0.04649, 0.3882, 0.2915), (-0.04649, 0.2013, -0.2915), (-0.04649, 0.2013, -0.2082), (0.04649, 0.2013, -0.2915), (0.04649, 0.2013, -0.2082), (0.03246, 0.4817, 0.2222), (0.03246, 0.4817, 0.2775), (-0.03246, 0.4817, 0.2222), (-0.03246, 0.4817, 0.2775), (-0.03246, 0.1078, -0.2775), (-0.03246, 0.1078, -0.2222), (0.03246, 0.1078, -0.2775), (0.03246, 0.1078, -0.2222), (0.04462, 0.3149, 0.145), (0.04462, -0.2214, 0.145), (-0.04462, -0.2214, 0.145), (-0.04462, 0.3149, 0.145), (-0.04462, -0.2214, 0.3547), (-0.04462, 0.3149, 0.3547), (0.04462, -0.2214, 0.3547), (0.04462, 0.3149, 0.3547), (0.04462, -0.2214, 0.2848), (-0.04462, -0.2214, 0.2149), (0.04462, 0.3149, 0.2848), (-0.04462, 0.3149, 0.2848), (0.04462, -0.2214, 0.2149), (-0.04462, -0.2214, 0.2848), (0.04462, 0.3149, 0.2149), (-0.04462, 0.3149, 0.2149), (0.05507, -0.2034, 0.2149), (0.05507, 0.2969, 0.2149), (0.05507, -0.2034, 0.2848), (0.05507, 0.2969, 0.2848), (-0.05507, -0.2034, 0.2848), (-0.05507, 0.2969, 0.2848), (-0.05507, -0.2034, 0.2149), (-0.05507, 0.2969, 0.2149), (0.05507, 0.2969, 0.1631), (0.05507, -0.2034, 0.1631), (-0.05507, -0.2034, 0.1631), (-0.05507, 0.2969, 0.1631), (-0.05507, -0.2034, 0.3366), (-0.05507, 0.2969, 0.3366), (0.05507, -0.2034, 0.3366), (0.05507, 0.2969, 0.3366), (-0.04462, -0.2214, -0.1048), (-0.04462, 0.128, -0.1048), (0.04462, 0.128, -0.1048), (0.04462, -0.2214, -0.1048), (0.04462, 0.128, -0.3949), (0.04462, -0.2214, -0.3949), (-0.04462, -0.2214, -0.3949), (-0.04462, 0.128, -0.3949), (0.04462, -0.2214, -0.2015), (-0.04462, -0.2214, -0.2982), (-0.04462, 0.128, -0.2015), (0.04462, 0.128, -0.2015), (0.04462, -0.2214, -0.2982), (-0.04462, -0.2214, -0.2015), (-0.04462, 0.128, -0.2982), (0.04462, 0.128, -0.2982), (0.05963, 0.1099, -0.2152), (0.05963, -0.2034, -0.2152), (0.05963, 0.1099, -0.2845), (0.05963, -0.2034, -0.2845), (-0.05963, -0.2034, -0.2152), (-0.05963, 0.1099, -0.2152), (-0.05963, -0.2034, -0.2845), (-0.05963, 0.1099, -0.2845), (-0.05963, -0.2034, -0.1588), (-0.05963, 0.1099, -0.1588), (0.05963, 0.1099, -0.1588), (0.05963, -0.2034, -0.1588), (0.05963, 0.1099, -0.3409), (0.05963, -0.2034, -0.3409), (-0.05963, -0.2034, -0.3409), (-0.05963, 0.1099, -0.3409)], [], [(21, 217, 187, 16), (47, 48, 41, 36), (151, 225, 222, 27), (49, 34, 35, 42), (97, 33, 40, 98), (100, 42, 35, 99), (40, 33, 44, 43), (105, 109, 108, 106), (61, 46, 34, 49), (2, 88, 89, 0), (5, 95, 69, 14), (32, 39, 38, 37), (14, 69, 221, 26), (30, 186, 216, 24), (12, 68, 94, 7), (38, 104, 107, 37), (47, 110, 111, 48), (149, 224, 219, 25), (3, 91, 73, 10), (53, 184, 218, 23), (27, 222, 72, 9), (22, 220, 68, 12), (172, 174, 111, 110), (140, 143, 46, 61), (10, 73, 223, 20), (127, 195, 189, 17), (43, 44, 62, 51), (0, 89, 70, 8), (170, 168, 105, 106), (112, 115, 45, 31), (24, 60, 45, 30), (0, 33, 97, 2), (1, 35, 34, 9), (3, 99, 35, 1), (2, 97, 96, 11), (13, 101, 98, 6), (6, 98, 40, 4), (5, 42, 100, 7), (4, 40, 43, 15), (8, 44, 33, 0), (63, 31, 50, 25), (9, 34, 46, 27), (10, 102, 99, 3), (7, 100, 103, 12), (14, 49, 42, 5), (23, 57, 18, 53), (15, 43, 51, 29), (19, 52, 101, 13), (16, 54, 56, 21), (11, 96, 55, 17), (20, 58, 102, 10), (12, 103, 59, 22), (148, 140, 61, 26), (26, 61, 49, 14), (150, 142, 60, 24), (152, 144, 58, 20), (155, 147, 57, 23), (28, 62, 44, 8), (120, 112, 31, 63), (122, 114, 62, 28), (125, 117, 52, 19), (126, 118, 54, 16), (72, 73, 91, 90), (68, 69, 95, 94), (92, 93, 67, 66), (135, 205, 213, 85), (83, 211, 207, 134), (89, 88, 71, 70), (74, 216, 186, 187, 217, 75), (81, 223, 73, 72, 222, 80), (25, 219, 185, 63), (160, 239, 237, 161), (159, 238, 246, 80), (70, 71, 189, 188), (79, 221, 69, 68, 220, 78), (9, 72, 90, 1), (153, 226, 217, 21), (29, 190, 67, 15), (1, 90, 91, 3), (154, 231, 220, 22), (13, 66, 191, 19), (11, 71, 88, 2), (8, 70, 188, 28), (6, 92, 66, 13), (121, 192, 190, 29), (105, 18, 57, 109), (4, 93, 92, 6), (123, 193, 186, 30), (17, 189, 71, 11), (7, 94, 95, 5), (124, 198, 184, 53), (15, 67, 93, 4), (37, 96, 97, 32), (32, 97, 98, 39), (41, 100, 99, 36), (39, 98, 101, 38), (36, 99, 102, 47), (48, 103, 100, 41), (38, 101, 52, 104), (108, 56, 54, 106), (107, 55, 96, 37), (47, 102, 58, 110), (111, 59, 103, 48), (173, 145, 56, 108), (174, 146, 59, 111), (168, 116, 18, 105), (171, 119, 55, 107), (106, 54, 118, 170), (170, 118, 119, 171), (104, 52, 117, 169), (169, 117, 116, 168), (19, 191, 194, 125), (125, 194, 198, 124), (28, 188, 197, 122), (122, 197, 193, 123), (63, 185, 196, 120), (120, 196, 192, 121), (87, 215, 203, 133), (133, 203, 201, 132), (131, 206, 210, 82), (132, 201, 208, 64), (17, 55, 119, 127), (127, 119, 118, 126), (53, 18, 116, 124), (124, 116, 117, 125), (30, 45, 115, 123), (123, 115, 114, 122), (29, 51, 113, 121), (121, 113, 112, 120), (51, 62, 114, 113), (113, 114, 115, 112), (107, 104, 169, 171), (138, 178, 176, 136), (16, 187, 199, 126), (126, 199, 195, 127), (109, 57, 147, 175), (175, 147, 146, 174), (110, 58, 144, 172), (172, 144, 145, 173), (23, 218, 227, 155), (155, 227, 231, 154), (20, 223, 230, 152), (152, 230, 226, 153), (81, 247, 239, 160), (157, 233, 243, 77), (158, 236, 238, 159), (80, 246, 247, 81), (22, 59, 146, 154), (154, 146, 147, 155), (21, 56, 145, 153), (153, 145, 144, 152), (27, 46, 143, 151), (151, 143, 142, 150), (25, 50, 141, 149), (149, 141, 140, 148), (50, 60, 142, 141), (141, 142, 143, 140), (108, 109, 175, 173), (167, 183, 181, 165), (26, 221, 228, 148), (148, 228, 224, 149), (24, 216, 229, 150), (150, 229, 225, 151), (137, 169, 168, 136), (138, 170, 171, 139), (139, 171, 169, 137), (136, 168, 170, 138), (164, 172, 173, 165), (167, 175, 174, 166), (165, 173, 175, 167), (166, 174, 172, 164), (179, 177, 176, 178), (139, 179, 178, 138), (137, 177, 179, 139), (136, 176, 177, 137), (181, 183, 182, 180), (165, 181, 180, 164), (164, 180, 182, 166), (166, 182, 183, 167), (83, 187, 186, 82), (84, 188, 189, 85), (86, 190, 192, 129), (82, 186, 193, 131), (133, 194, 191, 87), (85, 189, 195, 135), (128, 196, 185, 65), (129, 192, 196, 128), (130, 197, 188, 84), (131, 193, 197, 130), (64, 184, 198, 132), (132, 198, 194, 133), (134, 199, 187, 83), (135, 195, 199, 134), (206, 207, 211, 210), (203, 215, 214, 202), (208, 201, 200, 209), (201, 203, 202, 200), (212, 213, 205, 204), (204, 205, 207, 206), (64, 208, 209, 65), (134, 207, 205, 135), (65, 209, 200, 128), (82, 210, 211, 83), (128, 200, 202, 129), (85, 213, 212, 84), (84, 212, 204, 130), (86, 214, 215, 87), (130, 204, 206, 131), (129, 202, 214, 86), (50, 31, 45, 60), (87, 191, 66, 67, 190, 86), (77, 219, 224, 157), (80, 222, 225, 159), (75, 217, 226, 161), (163, 227, 218, 76), (156, 228, 221, 79), (157, 224, 228, 156), (158, 229, 216, 74), (159, 225, 229, 158), (160, 230, 223, 81), (161, 226, 230, 160), (78, 220, 231, 162), (162, 231, 227, 163), (238, 239, 247, 246), (235, 245, 244, 234), (243, 233, 232, 242), (233, 235, 234, 232), (240, 241, 237, 236), (236, 237, 239, 238), (161, 237, 241, 75), (162, 234, 244, 78), (76, 242, 232, 163), (75, 241, 240, 74), (163, 232, 234, 162), (79, 245, 235, 156), (77, 243, 242, 76), (156, 235, 233, 157), (78, 244, 245, 79), (74, 240, 236, 158), (76, 218, 184, 64, 65, 185, 219, 77)])
_uv = me_cube_015.uv_layers.new(name='UVMap')
_uv.uv.foreach_set('vector', [0.5034, 0.3637, 0.5034, 0.3637, 0.4831, 0.227, 0.4831, 0.227, 0.5625, 0.2753, 0.5625, 0.4747, 0.6235, 0.4747, 0.6235, 0.2753, 0.5451, 0.9036, 0.5451, 0.9036, 0.5516, 0.9036, 0.5516, 0.9036, 0.5625, 0.75, 0.5625, 1.0, 0.625, 1.0, 0.625, 0.75, 0.125, 0.5, 0.125, 0.75, 0.375, 0.75, 0.375, 0.5, 0.625, 0.5, 0.625, 0.75, 0.875, 0.75, 0.875, 0.5, 0.375, 0.75, 0.375, 1.0, 0.4375, 1.0, 0.4375, 0.75, 0.5, 0.4747, 0.5, 0.4747, 0.5, 0.2753, 0.5, 0.2753, 0.5516, 0.75, 0.5516, 1.0, 0.5625, 1.0, 0.5625, 0.75, 0.3826, 0.2232, 0.3826, 0.2232, 0.3826, 0.0268, 0.3826, 0.0268, 0.6174, 0.7232, 0.6174, 0.7232, 0.5625, 0.7232, 0.5625, 0.7232, 0.3765, 0.2753, 0.3765, 0.4747, 0.4375, 0.4747, 0.4375, 0.2753, 0.5625, 0.7232, 0.5625, 0.7232, 0.5516, 0.7179, 0.5516, 0.7179, 0.4844, 0.02299, 0.4844, 0.02299, 0.5319, 0.9036, 0.5319, 0.9036, 0.5642, 0.5327, 0.5642, 0.5327, 0.6174, 0.5268, 0.6174, 0.5268, 0.4375, 0.4747, 0.4375, 0.4747, 0.4375, 0.2753, 0.4375, 0.2753, 0.5625, 0.2753, 0.5625, 0.2753, 0.5625, 0.4747, 0.5625, 0.4747, 0.5385, 0.7179, 0.5385, 0.7179, 0.5319, 0.7179, 0.5319, 0.7179, 0.6174, 0.2232, 0.6174, 0.2232, 0.5642, 0.1982, 0.5642, 0.1982, 0.498, 0.5281, 0.498, 0.5281, 0.5034, 0.5379, 0.5034, 0.5379, 0.5516, 0.9036, 0.5516, 0.9036, 0.5625, 0.0268, 0.5625, 0.0268, 0.5532, 0.5321, 0.5532, 0.5321, 0.5642, 0.5327, 0.5642, 0.5327, 0.5451, 0.2753, 0.5451, 0.4747, 0.5516, 0.4747, 0.5516, 0.2753, 0.5451, 0.75, 0.5451, 1.0, 0.5516, 1.0, 0.5516, 0.75, 0.5642, 0.1982, 0.5642, 0.1982, 0.5532, 0.3464, 0.5532, 0.3464, 0.4744, 0.227, 0.4744, 0.227, 0.47, 0.227, 0.47, 0.227, 0.4375, 0.75, 0.4375, 1.0, 0.4688, 1.0, 0.4688, 0.75, 0.3826, 0.0268, 0.3826, 0.0268, 0.4375, 0.0268, 0.4375, 0.0268, 0.4792, 0.2753, 0.4792, 0.4747, 0.4844, 0.4747, 0.4844, 0.2753, 0.4792, 0.75, 0.4792, 1.0, 0.4844, 1.0, 0.4844, 0.75, 0.5319, 0.9036, 0.5319, 1.0, 0.4844, 0.0, 0.4844, 0.02299, 0.3826, 0.0268, 0.375, 0.0, 0.375, 0.25, 0.3826, 0.2232, 0.6174, 0.0268, 0.625, 0.0, 0.5625, 0.0, 0.5625, 0.0268, 0.6174, 0.2232, 0.625, 0.25, 0.625, 0.0, 0.6174, 0.0268, 0.3826, 0.2232, 0.375, 0.25, 0.4375, 0.25, 0.4387, 0.2181, 0.4425, 0.5319, 0.4375, 0.5, 0.375, 0.5, 0.3826, 0.5268, 0.3826, 0.5268, 0.375, 0.5, 0.375, 0.75, 0.3826, 0.7232, 0.6174, 0.7232, 0.625, 0.75, 0.625, 0.5, 0.6174, 0.5268, 0.3826, 0.7232, 0.375, 0.75, 0.4375, 0.75, 0.4375, 0.7232, 0.4375, 0.0268, 0.4375, 0.0, 0.375, 0.0, 0.3826, 0.0268, 0.4858, 0.727, 0.4844, 0.75, 0.5319, 0.75, 0.5319, 0.7179, 0.5625, 0.0268, 0.5625, 0.0, 0.5516, 1.0, 0.5516, 0.9036, 0.5642, 0.1982, 0.5625, 0.25, 0.625, 0.25, 0.6174, 0.2232, 0.6174, 0.5268, 0.625, 0.5, 0.5625, 0.5, 0.5642, 0.5327, 0.5625, 0.7232, 0.5625, 0.75, 0.625, 0.75, 0.6174, 0.7232, 0.5034, 0.5379, 0.5, 0.5, 0.5, 0.5, 0.498, 0.5281, 0.4375, 0.7232, 0.4375, 0.75, 0.4688, 0.75, 0.4688, 0.727, 0.47, 0.523, 0.4688, 0.5, 0.4375, 0.5, 0.4425, 0.5319, 0.4831, 0.227, 0.4844, 0.25, 0.5, 0.25, 0.5034, 0.3637, 0.4387, 0.2181, 0.4375, 0.25, 0.4375, 0.25, 0.4415, 0.2219, 0.5532, 0.3464, 0.5516, 0.25, 0.5625, 0.25, 0.5642, 0.1982, 0.5642, 0.5327, 0.5625, 0.5, 0.5516, 0.5, 0.5532, 0.5321, 0.5451, 0.7179, 0.5451, 0.75, 0.5516, 0.75, 0.5516, 0.7179, 0.5516, 0.7179, 0.5516, 0.75, 0.5625, 0.75, 0.5625, 0.7232, 0.5385, 0.9036, 0.5385, 1.0, 0.5319, 1.0, 0.5319, 0.9036, 0.5456, 0.3464, 0.5451, 0.25, 0.5516, 0.25, 0.5532, 0.3464, 0.538, 0.5321, 0.5385, 0.5, 0.5319, 0.5, 0.5304, 0.5321, 0.4688, 0.02299, 0.4688, 0.0, 0.4375, 0.0, 0.4375, 0.0268, 0.4801, 0.727, 0.4792, 0.75, 0.4844, 0.75, 0.4858, 0.727, 0.474, 0.02299, 0.474, 0.0, 0.4688, 0.0, 0.4688, 0.02299, 0.4744, 0.523, 0.474, 0.5, 0.4688, 0.5, 0.47, 0.523, 0.4787, 0.227, 0.4792, 0.25, 0.4844, 0.25, 0.4831, 0.227, 0.5625, 0.0268, 0.5642, 0.1982, 0.6174, 0.2232, 0.6174, 0.0268, 0.5642, 0.5327, 0.5625, 0.7232, 0.6174, 0.7232, 0.6174, 0.5268, 0.3826, 0.5268, 0.3826, 0.7232, 0.4375, 0.7232, 0.4425, 0.5319, 0.4744, 0.2201, 0.4744, 0.2201, 0.4711, 0.2201, 0.4711, 0.2201, 0.482, 0.2201, 0.482, 0.2201, 0.4787, 0.2201, 0.4787, 0.2201, 0.3826, 0.0268, 0.3826, 0.2232, 0.4387, 0.2181, 0.4375, 0.0268, 0.5331, 0.8748, 0.5319, 0.9036, 0.4844, 0.02299, 0.4831, 0.227, 0.5034, 0.3637, 0.5318, 0.3752, 0.5517, 0.3752, 0.5532, 0.3464, 0.5642, 0.1982, 0.5625, 0.0268, 0.5516, 0.9036, 0.5505, 0.8748, 0.5319, 0.7179, 0.5319, 0.7179, 0.4858, 0.727, 0.4858, 0.727, 0.5456, 0.3752, 0.5456, 0.3752, 0.538, 0.3752, 0.538, 0.3752, 0.5451, 0.8748, 0.5451, 0.8748, 0.5505, 0.8748, 0.5505, 0.8748, 0.4375, 0.0268, 0.4387, 0.2181, 0.4415, 0.2219, 0.4688, 0.02299, 0.5505, 0.7083, 0.5516, 0.7179, 0.5625, 0.7232, 0.5642, 0.5327, 0.5532, 0.5321, 0.5517, 0.5417, 0.5625, 0.0268, 0.5625, 0.0268, 0.6174, 0.0268, 0.6174, 0.0268, 0.538, 0.3464, 0.538, 0.3464, 0.5304, 0.3464, 0.5304, 0.3464, 0.4688, 0.727, 0.4688, 0.727, 0.4375, 0.7232, 0.4375, 0.7232, 0.6174, 0.0268, 0.6174, 0.0268, 0.6174, 0.2232, 0.6174, 0.2232, 0.5456, 0.5321, 0.5456, 0.5321, 0.5532, 0.5321, 0.5532, 0.5321, 0.4425, 0.5319, 0.4425, 0.5319, 0.47, 0.523, 0.47, 0.523, 0.4387, 0.2181, 0.4387, 0.2181, 0.3826, 0.2232, 0.3826, 0.2232, 0.4375, 0.0268, 0.4375, 0.0268, 0.4688, 0.02299, 0.4688, 0.02299, 0.3826, 0.5268, 0.3826, 0.5268, 0.4425, 0.5319, 0.4425, 0.5319, 0.4744, 0.727, 0.4744, 0.727, 0.4688, 0.727, 0.4688, 0.727, 0.5, 0.4747, 0.5, 0.5, 0.5, 0.5, 0.5, 0.4747, 0.3826, 0.7232, 0.3826, 0.7232, 0.3826, 0.5268, 0.3826, 0.5268, 0.4792, 0.02299, 0.4792, 0.02299, 0.4844, 0.02299, 0.4844, 0.02299, 0.4415, 0.2219, 0.4415, 0.2219, 0.4387, 0.2181, 0.4387, 0.2181, 0.6174, 0.5268, 0.6174, 0.5268, 0.6174, 0.7232, 0.6174, 0.7232, 0.4787, 0.523, 0.4787, 0.523, 0.4831, 0.523, 0.4831, 0.523, 0.4375, 0.7232, 0.4375, 0.7232, 0.3826, 0.7232, 0.3826, 0.7232, 0.4375, 0.2753, 0.4375, 0.25, 0.375, 0.25, 0.3765, 0.2753, 0.3765, 0.2753, 0.375, 0.25, 0.375, 0.5, 0.3765, 0.4747, 0.6235, 0.4747, 0.625, 0.5, 0.625, 0.25, 0.6235, 0.2753, 0.3765, 0.4747, 0.375, 0.5, 0.4375, 0.5, 0.4375, 0.4747, 0.6235, 0.2753, 0.625, 0.25, 0.5625, 0.25, 0.5625, 0.2753, 0.5625, 0.4747, 0.5625, 0.5, 0.625, 0.5, 0.6235, 0.4747, 0.4375, 0.4747, 0.4375, 0.5, 0.4375, 0.5, 0.4375, 0.4747, 0.5, 0.2753, 0.5, 0.25, 0.5, 0.25, 0.5, 0.2753, 0.4375, 0.2753, 0.4375, 0.25, 0.4375, 0.25, 0.4375, 0.2753, 0.5625, 0.2753, 0.5625, 0.25, 0.5625, 0.25, 0.5625, 0.2753, 0.5625, 0.4747, 0.5625, 0.5, 0.5625, 0.5, 0.5625, 0.4747, 0.5385, 0.2753, 0.5385, 0.25, 0.5319, 0.25, 0.5319, 0.2753, 0.5451, 0.4747, 0.5451, 0.5, 0.5516, 0.5, 0.5516, 0.4747, 0.4792, 0.4747, 0.4792, 0.5, 0.4844, 0.5, 0.4844, 0.4747, 0.474, 0.2753, 0.474, 0.25, 0.4688, 0.25, 0.4688, 0.2753, 0.4844, 0.2753, 0.4844, 0.25, 0.4792, 0.25, 0.4792, 0.2753, 0.4792, 0.2753, 0.4792, 0.25, 0.474, 0.25, 0.474, 0.2753, 0.4688, 0.4747, 0.4688, 0.5, 0.474, 0.5, 0.474, 0.4747, 0.474, 0.4747, 0.474, 0.5, 0.4792, 0.5, 0.4792, 0.4747, 0.47, 0.523, 0.47, 0.523, 0.4744, 0.523, 0.4744, 0.523, 0.4744, 0.523, 0.4744, 0.523, 0.4787, 0.523, 0.4787, 0.523, 0.4688, 0.02299, 0.4688, 0.02299, 0.474, 0.02299, 0.474, 0.02299, 0.474, 0.02299, 0.474, 0.02299, 0.4792, 0.02299, 0.4792, 0.02299, 0.4858, 0.727, 0.4858, 0.727, 0.4801, 0.727, 0.4801, 0.727, 0.4801, 0.727, 0.4801, 0.727, 0.4744, 0.727, 0.4744, 0.727, 0.4711, 0.5299, 0.4711, 0.5299, 0.4744, 0.5299, 0.4744, 0.5299, 0.4744, 0.5299, 0.4744, 0.5299, 0.4788, 0.5299, 0.4788, 0.5299, 0.4792, 0.02987, 0.4792, 0.02987, 0.4829, 0.02987, 0.4829, 0.02987, 0.4788, 0.5299, 0.4788, 0.5299, 0.4821, 0.5299, 0.4821, 0.5299, 0.47, 0.227, 0.4688, 0.25, 0.474, 0.25, 0.4744, 0.227, 0.4744, 0.227, 0.474, 0.25, 0.4792, 0.25, 0.4787, 0.227, 0.4831, 0.523, 0.4844, 0.5, 0.4792, 0.5, 0.4787, 0.523, 0.4787, 0.523, 0.4792, 0.5, 0.474, 0.5, 0.4744, 0.523, 0.4844, 0.02299, 0.4844, 0.0, 0.4792, 0.0, 0.4792, 0.02299, 0.4792, 0.02299, 0.4792, 0.0, 0.474, 0.0, 0.474, 0.02299, 0.4688, 0.727, 0.4688, 0.75, 0.474, 0.75, 0.4744, 0.727, 0.4744, 0.727, 0.474, 0.75, 0.4792, 0.75, 0.4801, 0.727, 0.4688, 0.75, 0.4688, 1.0, 0.474, 1.0, 0.474, 0.75, 0.474, 0.75, 0.474, 1.0, 0.4792, 1.0, 0.4792, 0.75, 0.4688, 0.2753, 0.4688, 0.4747, 0.474, 0.4747, 0.474, 0.2753, 0.4783, 0.3054, 0.4783, 0.3054, 0.4783, 0.4446, 0.4783, 0.4446, 0.4831, 0.227, 0.4831, 0.227, 0.4787, 0.227, 0.4787, 0.227, 0.4787, 0.227, 0.4787, 0.227, 0.4744, 0.227, 0.4744, 0.227, 0.5319, 0.4747, 0.5319, 0.5, 0.5385, 0.5, 0.5385, 0.4747, 0.5385, 0.4747, 0.5385, 0.5, 0.5451, 0.5, 0.5451, 0.4747, 0.5516, 0.2753, 0.5516, 0.25, 0.5451, 0.25, 0.5451, 0.2753, 0.5451, 0.2753, 0.5451, 0.25, 0.5385, 0.25, 0.5385, 0.2753, 0.5304, 0.5321, 0.5304, 0.5321, 0.538, 0.5321, 0.538, 0.5321, 0.538, 0.5321, 0.538, 0.5321, 0.5456, 0.5321, 0.5456, 0.5321, 0.5532, 0.3464, 0.5532, 0.3464, 0.5456, 0.3464, 0.5456, 0.3464, 0.5456, 0.3464, 0.5456, 0.3464, 0.538, 0.3464, 0.538, 0.3464, 0.5517, 0.3752, 0.5517, 0.3752, 0.5456, 0.3752, 0.5456, 0.3752, 0.5385, 0.7083, 0.5385, 0.7083, 0.5331, 0.7083, 0.5331, 0.7083, 0.5385, 0.8748, 0.5385, 0.8748, 0.5451, 0.8748, 0.5451, 0.8748, 0.5505, 0.8748, 0.5505, 0.8748, 0.5517, 0.3752, 0.5517, 0.3752, 0.5532, 0.5321, 0.5516, 0.5, 0.5451, 0.5, 0.5456, 0.5321, 0.5456, 0.5321, 0.5451, 0.5, 0.5385, 0.5, 0.538, 0.5321, 0.5304, 0.3464, 0.5319, 0.25, 0.5385, 0.25, 0.538, 0.3464, 0.538, 0.3464, 0.5385, 0.25, 0.5451, 0.25, 0.5456, 0.3464, 0.5516, 0.9036, 0.5516, 1.0, 0.5451, 1.0, 0.5451, 0.9036, 0.5451, 0.9036, 0.5451, 1.0, 0.5385, 1.0, 0.5385, 0.9036, 0.5319, 0.7179, 0.5319, 0.75, 0.5385, 0.75, 0.5385, 0.7179, 0.5385, 0.7179, 0.5385, 0.75, 0.5451, 0.75, 0.5451, 0.7179, 0.5319, 0.75, 0.5319, 1.0, 0.5385, 1.0, 0.5385, 0.75, 0.5385, 0.75, 0.5385, 1.0, 0.5451, 1.0, 0.5451, 0.75, 0.5319, 0.2753, 0.5319, 0.4747, 0.5385, 0.4747, 0.5385, 0.2753, 0.5396, 0.4446, 0.5396, 0.4446, 0.5396, 0.3054, 0.5396, 0.3054, 0.5516, 0.7179, 0.5516, 0.7179, 0.5451, 0.7179, 0.5451, 0.7179, 0.5451, 0.7179, 0.5451, 0.7179, 0.5385, 0.7179, 0.5385, 0.7179, 0.5319, 0.9036, 0.5319, 0.9036, 0.5385, 0.9036, 0.5385, 0.9036, 0.5385, 0.9036, 0.5385, 0.9036, 0.5451, 0.9036, 0.5451, 0.9036, 0.4748, 0.4446, 0.474, 0.4747, 0.4792, 0.4747, 0.4783, 0.4446, 0.4783, 0.3054, 0.4792, 0.2753, 0.474, 0.2753, 0.4748, 0.3054, 0.4748, 0.3054, 0.474, 0.2753, 0.474, 0.4747, 0.4748, 0.4446, 0.4783, 0.4446, 0.4792, 0.4747, 0.4792, 0.2753, 0.4783, 0.3054, 0.544, 0.3054, 0.5451, 0.2753, 0.5385, 0.2753, 0.5396, 0.3054, 0.5396, 0.4446, 0.5385, 0.4747, 0.5451, 0.4747, 0.544, 0.4446, 0.5396, 0.3054, 0.5385, 0.2753, 0.5385, 0.4747, 0.5396, 0.4446, 0.544, 0.4446, 0.5451, 0.4747, 0.5451, 0.2753, 0.544, 0.3054, 0.4748, 0.3054, 0.4748, 0.4446, 0.4783, 0.4446, 0.4783, 0.3054, 0.4748, 0.3054, 0.4748, 0.3054, 0.4783, 0.3054, 0.4783, 0.3054, 0.4748, 0.4446, 0.4748, 0.4446, 0.4748, 0.3054, 0.4748, 0.3054, 0.4783, 0.4446, 0.4783, 0.4446, 0.4748, 0.4446, 0.4748, 0.4446, 0.5396, 0.3054, 0.5396, 0.4446, 0.544, 0.4446, 0.544, 0.3054, 0.5396, 0.3054, 0.5396, 0.3054, 0.544, 0.3054, 0.544, 0.3054, 0.544, 0.3054, 0.544, 0.3054, 0.544, 0.4446, 0.544, 0.4446, 0.544, 0.4446, 0.544, 0.4446, 0.5396, 0.4446, 0.5396, 0.4446, 0.482, 0.2201, 0.4831, 0.227, 0.4844, 0.02299, 0.4829, 0.02987, 0.4703, 0.02987, 0.4688, 0.02299, 0.47, 0.227, 0.4711, 0.2201, 0.4704, 0.7201, 0.4688, 0.727, 0.4744, 0.727, 0.4744, 0.7201, 0.4829, 0.02987, 0.4844, 0.02299, 0.4792, 0.02299, 0.4792, 0.02987, 0.4744, 0.5299, 0.4744, 0.523, 0.47, 0.523, 0.4711, 0.5299, 0.4711, 0.2201, 0.47, 0.227, 0.4744, 0.227, 0.4744, 0.2201, 0.4801, 0.7201, 0.4801, 0.727, 0.4858, 0.727, 0.4841, 0.7201, 0.4744, 0.7201, 0.4744, 0.727, 0.4801, 0.727, 0.4801, 0.7201, 0.474, 0.02987, 0.474, 0.02299, 0.4688, 0.02299, 0.4703, 0.02987, 0.4792, 0.02987, 0.4792, 0.02299, 0.474, 0.02299, 0.474, 0.02987, 0.4821, 0.5299, 0.4831, 0.523, 0.4787, 0.523, 0.4788, 0.5299, 0.4788, 0.5299, 0.4787, 0.523, 0.4744, 0.523, 0.4744, 0.5299, 0.4787, 0.2201, 0.4787, 0.227, 0.4831, 0.227, 0.482, 0.2201, 0.4744, 0.2201, 0.4744, 0.227, 0.4787, 0.227, 0.4787, 0.2201, 0.4792, 0.02987, 0.4787, 0.2201, 0.482, 0.2201, 0.4829, 0.02987, 0.4744, 0.5299, 0.4711, 0.5299, 0.4704, 0.7201, 0.4744, 0.7201, 0.4821, 0.5299, 0.4788, 0.5299, 0.4801, 0.7201, 0.4841, 0.7201, 0.4788, 0.5299, 0.4744, 0.5299, 0.4744, 0.7201, 0.4801, 0.7201, 0.4703, 0.02987, 0.4711, 0.2201, 0.4744, 0.2201, 0.474, 0.02987, 0.474, 0.02987, 0.4744, 0.2201, 0.4787, 0.2201, 0.4792, 0.02987, 0.4821, 0.5299, 0.4821, 0.5299, 0.4841, 0.7201, 0.4841, 0.7201, 0.4787, 0.2201, 0.4787, 0.2201, 0.4744, 0.2201, 0.4744, 0.2201, 0.4841, 0.7201, 0.4841, 0.7201, 0.4801, 0.7201, 0.4801, 0.7201, 0.4829, 0.02987, 0.4829, 0.02987, 0.482, 0.2201, 0.482, 0.2201, 0.4801, 0.7201, 0.4801, 0.7201, 0.4744, 0.7201, 0.4744, 0.7201, 0.4711, 0.2201, 0.4711, 0.2201, 0.4703, 0.02987, 0.4703, 0.02987, 0.4703, 0.02987, 0.4703, 0.02987, 0.474, 0.02987, 0.474, 0.02987, 0.4704, 0.7201, 0.4704, 0.7201, 0.4711, 0.5299, 0.4711, 0.5299, 0.474, 0.02987, 0.474, 0.02987, 0.4792, 0.02987, 0.4792, 0.02987, 0.4744, 0.7201, 0.4744, 0.7201, 0.4704, 0.7201, 0.4704, 0.7201, 0.5319, 0.75, 0.4844, 0.75, 0.4844, 1.0, 0.5319, 1.0, 0.4711, 0.5299, 0.47, 0.523, 0.4425, 0.5319, 0.4375, 0.7232, 0.4688, 0.727, 0.4704, 0.7201, 0.5331, 0.7083, 0.5319, 0.7179, 0.5385, 0.7179, 0.5385, 0.7083, 0.5505, 0.8748, 0.5516, 0.9036, 0.5451, 0.9036, 0.5451, 0.8748, 0.5318, 0.3752, 0.5304, 0.3464, 0.538, 0.3464, 0.538, 0.3752, 0.538, 0.5417, 0.538, 0.5321, 0.5304, 0.5321, 0.5318, 0.5417, 0.5451, 0.7083, 0.5451, 0.7179, 0.5516, 0.7179, 0.5505, 0.7083, 0.5385, 0.7083, 0.5385, 0.7179, 0.5451, 0.7179, 0.5451, 0.7083, 0.5385, 0.8748, 0.5385, 0.9036, 0.5319, 0.9036, 0.5331, 0.8748, 0.5451, 0.8748, 0.5451, 0.9036, 0.5385, 0.9036, 0.5385, 0.8748, 0.5456, 0.3752, 0.5456, 0.3464, 0.5532, 0.3464, 0.5517, 0.3752, 0.538, 0.3752, 0.538, 0.3464, 0.5456, 0.3464, 0.5456, 0.3752, 0.5517, 0.5417, 0.5532, 0.5321, 0.5456, 0.5321, 0.5456, 0.5417, 0.5456, 0.5417, 0.5456, 0.5321, 0.538, 0.5321, 0.538, 0.5417, 0.5451, 0.8748, 0.5456, 0.3752, 0.5517, 0.3752, 0.5505, 0.8748, 0.5451, 0.7083, 0.5505, 0.7083, 0.5517, 0.5417, 0.5456, 0.5417, 0.5331, 0.7083, 0.5385, 0.7083, 0.538, 0.5417, 0.5318, 0.5417, 0.5385, 0.7083, 0.5451, 0.7083, 0.5456, 0.5417, 0.538, 0.5417, 0.5331, 0.8748, 0.5318, 0.3752, 0.538, 0.3752, 0.5385, 0.8748, 0.5385, 0.8748, 0.538, 0.3752, 0.5456, 0.3752, 0.5451, 0.8748, 0.538, 0.3752, 0.538, 0.3752, 0.5318, 0.3752, 0.5318, 0.3752, 0.5456, 0.5417, 0.5456, 0.5417, 0.5517, 0.5417, 0.5517, 0.5417, 0.5318, 0.5417, 0.5318, 0.5417, 0.538, 0.5417, 0.538, 0.5417, 0.5318, 0.3752, 0.5318, 0.3752, 0.5331, 0.8748, 0.5331, 0.8748, 0.538, 0.5417, 0.538, 0.5417, 0.5456, 0.5417, 0.5456, 0.5417, 0.5505, 0.7083, 0.5505, 0.7083, 0.5451, 0.7083, 0.5451, 0.7083, 0.5331, 0.7083, 0.5331, 0.7083, 0.5318, 0.5417, 0.5318, 0.5417, 0.5451, 0.7083, 0.5451, 0.7083, 0.5385, 0.7083, 0.5385, 0.7083, 0.5517, 0.5417, 0.5517, 0.5417, 0.5505, 0.7083, 0.5505, 0.7083, 0.5331, 0.8748, 0.5331, 0.8748, 0.5385, 0.8748, 0.5385, 0.8748, 0.5318, 0.5417, 0.5304, 0.5321, 0.498, 0.5281, 0.4821, 0.5299, 0.4841, 0.7201, 0.4858, 0.727, 0.5319, 0.7179, 0.5331, 0.7083])
me_cube_015.materials.append(mat_material)
me_cube_015.use_remesh_fix_poles = True
me_cube_015.use_remesh_preserve_attributes = False
me_cube_015.update()

# ---- objects
ob_door_side_01 = bpy.data.objects.new('Door Side 01', me_cube_013)
ob_door_side_01_001 = bpy.data.objects.new('Door Side 01.001', me_cube_015)

# ---- transforms, parenting, visibility, modifiers, constraints
ob_door_side_01.location = (8.897, 10.19, 6.499)
ob_door_side_01_001.location = (8.897, 10.77, 6.499)
ob_door_side_01_001.rotation_euler = (1574.0, -0.0, 0.0)

# ---- collection membership
scene.collection.objects.link(ob_door_side_01)
scene.collection.objects.link(ob_door_side_01_001)

# ---- scene / render settings (as saved in the file)
scene.frame_start = 1; scene.frame_end = 250; scene.frame_set(176)
scene.render.engine = 'CYCLES'
scene.cycles.sampling_pattern = 'TABULATED_SOBOL'
scene.cycles.use_light_tree = False
scene.eevee.use_gtao = True
scene.eevee.use_raytracing = True
scene.view_settings.view_transform = 'Filmic'
bpy.context.view_layer.update()

# ---- added for rendering (the .blend has no active camera and no usable light): camera, sun
cam_auto = bpy.data.cameras.new('AutoCamera')
cam_auto.lens = 50.0
cam_auto.sensor_width = 36.0
cam_auto.clip_end = 1000.0
ob_auto_camera = bpy.data.objects.new('AutoCamera', cam_auto)
scene.collection.objects.link(ob_auto_camera)
ob_auto_camera.location = (11.0317, 7.92007, 8.20739)
ob_auto_camera.rotation_euler = (1.09748, -7.21219e-08, 0.694738)
scene.camera = ob_auto_camera
light_auto_sun = bpy.data.lights.new('AutoSun', 'SUN')
light_auto_sun.energy = 3.0
light_auto_sun.angle = 0.0523599
ob_auto_sun = bpy.data.objects.new('AutoSun', light_auto_sun)
scene.collection.objects.link(ob_auto_sun)
ob_auto_sun.rotation_euler = (0.872665, 0.174533, 0.523599)
bpy.context.view_layer.update()
